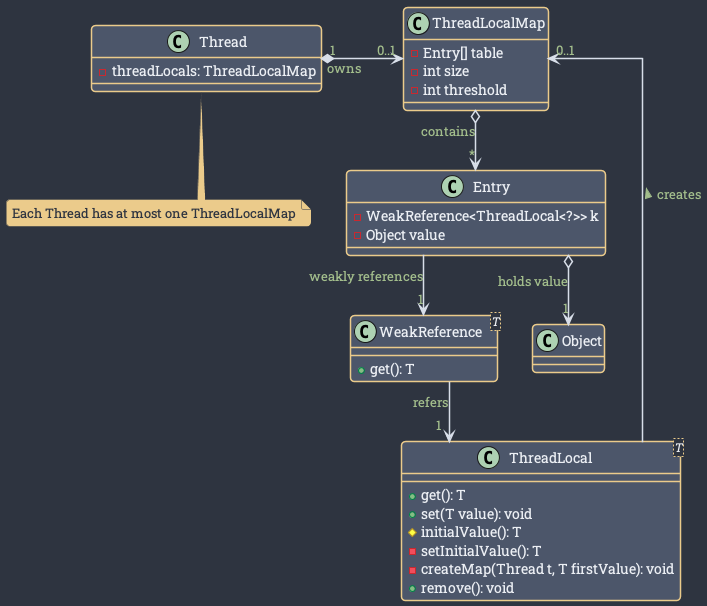

The diagram above was rendered by PlantUML. Its source (embedded in the PNG):
@startuml ThreadLocal

skinparam linetype ortho

skinparam defaultFontName "Roboto Slab"

skinparam classBorderThickness 1.5
skinparam ArrowThickness 1.5
skinparam roundcorner 8


skinparam BackgroundColor #2E3440

skinparam class {
    BackgroundColor #4C566A            
    ArrowColor #D8DEE9                 
    BorderColor #EBCB8B                
    FontColor #ECEFF4                  
    AttributeFontColor #ECEFF4         
    StereotypeFontColor #ECEFF4
    ArrowFontColor #A3BE8C  
    ClassBackgroundColor #5E81AC
}

skinparam note {
    BackgroundColor #EBCB8B
    BorderColor #2E3440
    FontColor #2E3440
}

class Thread {
    -threadLocals: ThreadLocalMap
}

class ThreadLocal<T> {
    +get(): T
    +set(T value): void
    #initialValue(): T
    -setInitialValue(): T
    -createMap(Thread t, T firstValue): void
    +remove(): void
}

class ThreadLocalMap {
    -Entry[] table
    -int size
    -int threshold
}

class Entry {
    -WeakReference<ThreadLocal<?>> k
    -Object value
}

class WeakReference<T> {
    +get(): T
}

ThreadLocal --> "0..1" ThreadLocalMap : creates >
Thread "1" *-right-> "0..1" ThreadLocalMap : owns
ThreadLocalMap o--> "*" Entry : contains
Entry --> "1" WeakReference : weakly references
WeakReference --> "1" ThreadLocal : refers
Entry o--> "1" Object : holds value

note bottom of Thread : Each Thread has at most one ThreadLocalMap

@enduml